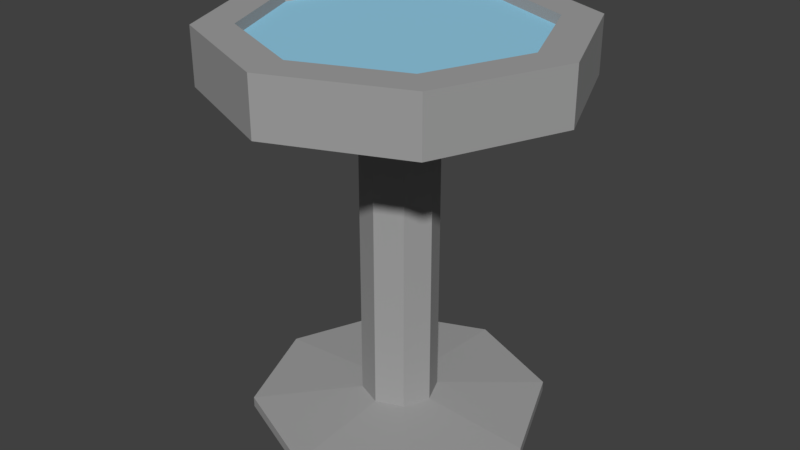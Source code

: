 # Source: Weihwasser.blend  (saved by Blender 2.78.0; exported with 4.5.12 LTS)
import bpy
from mathutils import Matrix  # noqa: F401  (used for matrix-valued properties, if any)

bpy.ops.wm.read_factory_settings(use_empty=True)
scene = bpy.context.scene
scene.name = 'Scene'

# ---- collections
col_collection_1 = bpy.data.collections.new('Collection 1'); scene.collection.children.link(col_collection_1)

# ---- materials (node trees are filled in below, after node groups)
mat_material_003 = bpy.data.materials.new('Material.003')
mat_material_003.alpha_threshold = 0.0
mat_material_003.diffuse_color = (0.3588, 0.3588, 0.3588, 1.0)
mat_material_003.roughness = 0.5
mat_material_004 = bpy.data.materials.new('Material.004')
mat_material_004.alpha_threshold = 0.0
mat_material_004.diffuse_color = (0.2943, 0.6135, 0.8, 1.0)
mat_material_004.roughness = 0.5

# ---- material node trees
mat_material_003.use_nodes = True; mat_material_003.node_tree.nodes.clear()
_N = mat_material_003.node_tree.nodes; _L = mat_material_003.node_tree.links
n0 = _N.new('ShaderNodeOutputMaterial'); n0.name = 'Material Output'; n0.location = (300, 300)
n1 = _N.new('ShaderNodeBsdfDiffuse'); n1.name = 'Diffuse BSDF'; n1.location = (10, 300)
n1.inputs[0].default_value = (0.3564, 0.3564, 0.3564, 1.0)
_L.new(n1.outputs[0], n0.inputs[0])
n0.is_active_output = True
mat_material_004.use_nodes = True; mat_material_004.node_tree.nodes.clear()
_N = mat_material_004.node_tree.nodes; _L = mat_material_004.node_tree.links
n0 = _N.new('ShaderNodeOutputMaterial'); n0.name = 'Material Output'; n0.location = (300, 300)
n1 = _N.new('ShaderNodeBsdfDiffuse'); n1.name = 'Diffuse BSDF'; n1.location = (10, 300)
n1.inputs[0].default_value = (0.2961, 0.6105, 0.7991, 1.0)
_L.new(n1.outputs[0], n0.inputs[0])
n0.is_active_output = True

# ---- world
world_world = bpy.data.worlds.new('World'); scene.world = world_world
world_world.color = (0.05088, 0.05088, 0.05088)
world_world.use_sun_shadow = False
world_world.sun_shadow_jitter_overblur = 0.0
world_world.cycles.sampling_method = 'MANUAL'

# ---- meshes
me_circle_003 = bpy.data.meshes.new('Circle.003')
me_circle_003.from_pydata([(-8.391e-10, 0.624, 0.0), (-0.4413, 0.4413, 0.0), (-0.624, -2.175e-08, 0.0), (-0.4413, -0.4413, 0.0), (5.372e-08, -0.624, 0.0), (0.4413, -0.4413, 0.0), (0.624, 1.297e-08, 0.0), (0.4413, 0.4413, 0.0), (-8.391e-10, 0.624, 0.04415), (-0.4413, 0.4413, 0.04415), (-0.624, -2.175e-08, 0.04415), (-0.4413, -0.4413, 0.04415), (5.372e-08, -0.624, 0.04415), (0.4413, -0.4413, 0.04415), (0.624, 1.297e-08, 0.04415), (0.4413, 0.4413, 0.04415), (9.608e-09, 0.1605, 0.07386), (-0.1135, 0.1135, 0.07386), (-0.1605, -2.409e-09, 0.07386), (-0.1135, -0.1135, 0.07386), (2.364e-08, -0.1605, 0.07386), (0.1135, -0.1135, 0.07386), (0.1605, 6.522e-09, 0.07386), (0.1135, 0.1135, 0.07386), (9.608e-09, 0.1605, 1.373), (-0.1135, 0.1135, 1.373), (-0.1605, -2.409e-09, 1.373), (-0.1135, -0.1135, 1.373), (2.364e-08, -0.1605, 1.373), (0.1135, -0.1135, 1.373), (0.1605, 6.522e-09, 1.373), (0.1135, 0.1135, 1.373), (6.169e-09, 0.2172, 1.373), (-0.1536, 0.1536, 1.373), (-0.2172, -5.214e-09, 1.373), (-0.1536, -0.1536, 1.373), (2.516e-08, -0.2172, 1.373), (0.1536, -0.1536, 1.373), (0.2172, 6.871e-09, 1.373), (0.1536, 0.1536, 1.373), (-1.292e-08, 0.4577, 1.411), (-0.3237, 0.3237, 1.411), (-0.4577, -1.202e-08, 1.411), (-0.3237, -0.3237, 1.411), (2.71e-08, -0.4577, 1.411), (0.3237, -0.3237, 1.411), (0.4577, 1.345e-08, 1.411), (0.3237, 0.3237, 1.411), (-3.585e-08, 0.7562, 1.444), (-0.5347, 0.5347, 1.444), (-0.7562, -2.377e-08, 1.444), (-0.5347, -0.5347, 1.444), (3.026e-08, -0.7562, 1.444), (0.5347, -0.5347, 1.444), (0.7562, 1.83e-08, 1.444), (0.5347, 0.5347, 1.444), (-3.585e-08, 0.7562, 1.679), (-0.5347, 0.5347, 1.679), (-0.7562, -2.377e-08, 1.679), (-0.5347, -0.5347, 1.679), (3.026e-08, -0.7562, 1.679), (0.5347, -0.5347, 1.679), (0.7562, 1.83e-08, 1.679), (0.5347, 0.5347, 1.679), (-3.141e-08, 0.5958, 1.679), (-0.4213, 0.4213, 1.679), (-0.5958, -1.715e-08, 1.679), (-0.4213, -0.4213, 1.679), (2.068e-08, -0.5958, 1.679), (0.4213, -0.4213, 1.679), (0.5958, 1.6e-08, 1.679), (0.4213, 0.4213, 1.679), (-3.011e-08, 0.5635, 1.504), (-0.3985, 0.3985, 1.504), (-0.5635, -1.637e-08, 1.504), (-0.3985, -0.3985, 1.504), (1.916e-08, -0.5635, 1.504), (0.3985, -0.3985, 1.504), (0.5635, 1.498e-08, 1.504), (0.3985, 0.3985, 1.504), (-1.824e-08, 0.2684, 1.439), (-0.1898, 0.1898, 1.439), (-0.2684, -3.897e-09, 1.439), (-0.1898, -0.1898, 1.439), (5.222e-09, -0.2684, 1.439), (0.1898, -0.1898, 1.439), (0.2684, 1.104e-08, 1.439), (0.1898, 0.1898, 1.439), (-1.118e-08, 1.304e-08, 1.439), (-3.385e-08, 0.6567, 1.638), (-0.4643, 0.4643, 1.638), (-0.6567, -1.928e-08, 1.638), (-0.4643, -0.4643, 1.638), (2.355e-08, -0.6567, 1.638), (0.4643, -0.4643, 1.638), (0.6567, 1.725e-08, 1.638), (0.4643, 0.4643, 1.638), (-1.118e-08, 1.118e-08, 1.638)], [], [(2, 10, 9, 1), (7, 15, 14, 6), (5, 13, 12, 4), (3, 11, 10, 2), (1, 9, 8, 0), (0, 8, 15, 7), (6, 14, 13, 5), (4, 12, 11, 3), (13, 21, 20, 12), (11, 19, 18, 10), (9, 17, 16, 8), (8, 16, 23, 15), (14, 22, 21, 13), (12, 20, 19, 11), (10, 18, 17, 9), (15, 23, 22, 14), (23, 31, 30, 22), (21, 29, 28, 20), (19, 27, 26, 18), (17, 25, 24, 16), (16, 24, 31, 23), (22, 30, 29, 21), (20, 28, 27, 19), (18, 26, 25, 17), (30, 38, 37, 29), (28, 36, 35, 27), (26, 34, 33, 25), (31, 39, 38, 30), (29, 37, 36, 28), (27, 35, 34, 26), (25, 33, 32, 24), (24, 32, 39, 31), (33, 41, 40, 32), (32, 40, 47, 39), (38, 46, 45, 37), (36, 44, 43, 35), (34, 42, 41, 33), (39, 47, 46, 38), (37, 45, 44, 36), (35, 43, 42, 34), (47, 55, 54, 46), (45, 53, 52, 44), (43, 51, 50, 42), (41, 49, 48, 40), (40, 48, 55, 47), (46, 54, 53, 45), (44, 52, 51, 43), (42, 50, 49, 41), (50, 58, 57, 49), (55, 63, 62, 54), (53, 61, 60, 52), (51, 59, 58, 50), (49, 57, 56, 48), (48, 56, 63, 55), (54, 62, 61, 53), (52, 60, 59, 51), (56, 64, 71, 63), (62, 70, 69, 61), (60, 68, 67, 59), (58, 66, 65, 57), (63, 71, 70, 62), (61, 69, 68, 60), (59, 67, 66, 58), (57, 65, 64, 56), (67, 75, 74, 66), (65, 73, 72, 64), (64, 72, 79, 71), (70, 78, 77, 69), (68, 76, 75, 67), (66, 74, 73, 65), (71, 79, 78, 70), (69, 77, 76, 68), (79, 87, 86, 78), (77, 85, 84, 76), (75, 83, 82, 74), (73, 81, 80, 72), (72, 80, 87, 79), (78, 86, 85, 77), (76, 84, 83, 75), (74, 82, 81, 73), (84, 88, 83), (82, 88, 81), (87, 88, 86), (85, 88, 84), (83, 88, 82), (81, 88, 80), (80, 88, 87), (86, 88, 85), (96, 97, 95), (94, 97, 93), (92, 97, 91), (90, 97, 89), (89, 97, 96), (95, 97, 94), (93, 97, 92), (91, 97, 90)])
me_circle_003.polygons.foreach_set('material_index', [0, 0, 0, 0, 0, 0, 0, 0, 0, 0, 0, 0, 0, 0, 0, 0, 0, 0, 0, 0, 0, 0, 0, 0, 0, 0, 0, 0, 0, 0, 0, 0, 0, 0, 0, 0, 0, 0, 0, 0, 0, 0, 0, 0, 0, 0, 0, 0, 0, 0, 0, 0, 0, 0, 0, 0, 0, 0, 0, 0, 0, 0, 0, 0, 0, 0, 0, 0, 0, 0, 0, 0, 0, 0, 0, 0, 0, 0, 0, 0, 0, 0, 0, 0, 0, 0, 0, 0, 1, 1, 1, 1, 1, 1, 1, 1])
me_circle_003.materials.append(mat_material_003)
me_circle_003.materials.append(mat_material_004)
me_circle_003.use_remesh_preserve_volume = False
me_circle_003.use_remesh_preserve_attributes = False
me_circle_003.use_mirror_vertex_groups = False
me_circle_003.update()

# ---- objects
ob_circle = bpy.data.objects.new('Circle', me_circle_003)

# ---- transforms, parenting, visibility, modifiers, constraints
ob_circle.location = (0.0, 0.0, 0.0)
ob_circle.lineart.crease_threshold = 0.0

# ---- collection membership
col_collection_1.objects.link(ob_circle)

# ---- scene / render settings (as saved in the file)
scene.frame_start = 1; scene.frame_end = 250; scene.frame_set(1)
scene.render.engine = 'CYCLES'
scene.render.resolution_percentage = 50
scene.render.dither_intensity = 0.0
scene.cycles.use_denoising = False
scene.cycles.samples = 128
scene.cycles.sampling_pattern = 'TABULATED_SOBOL'
scene.cycles.light_sampling_threshold = 0.0
scene.cycles.use_adaptive_sampling = False
scene.cycles.use_light_tree = False
scene.cycles.blur_glossy = 0.0
scene.cycles.sample_clamp_indirect = 0.0
scene.view_settings.view_transform = 'Standard'
bpy.context.view_layer.update()

# ---- added for rendering (the .blend has no active camera and no usable light): camera, sun
cam_auto = bpy.data.cameras.new('AutoCamera')
cam_auto.lens = 50.0
cam_auto.sensor_width = 36.0
cam_auto.clip_end = 1000.0
ob_auto_camera = bpy.data.objects.new('AutoCamera', cam_auto)
scene.collection.objects.link(ob_auto_camera)
ob_auto_camera.location = (2.51559, -3.01871, 2.85186)
ob_auto_camera.rotation_euler = (1.09748, -7.21219e-08, 0.694738)
scene.camera = ob_auto_camera
light_auto_sun = bpy.data.lights.new('AutoSun', 'SUN')
light_auto_sun.energy = 3.0
light_auto_sun.angle = 0.0523599
ob_auto_sun = bpy.data.objects.new('AutoSun', light_auto_sun)
scene.collection.objects.link(ob_auto_sun)
ob_auto_sun.rotation_euler = (0.872665, 0.174533, 0.523599)
bpy.context.view_layer.update()
